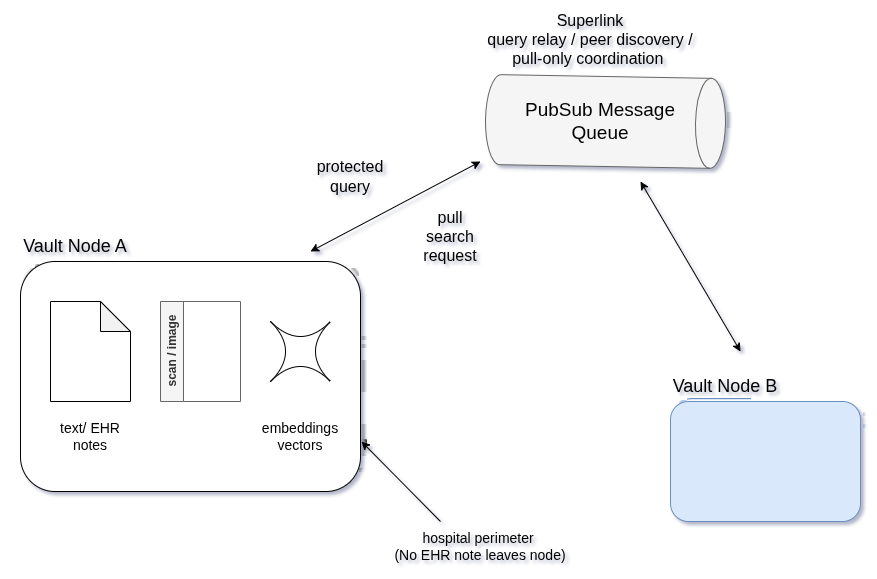

The diagram above was exported from draw.io. Its source (the exported page's mxGraphModel, read from the mxfile embedded in the PNG):
<mxGraphModel dx="1348" dy="879" grid="1" gridSize="10" guides="1" tooltips="1" connect="1" arrows="1" fold="1" page="1" pageScale="1" pageWidth="1000" pageHeight="700" math="0" shadow="0">
  <root>
    <mxCell id="0" />
    <mxCell id="1" parent="0" />
    <mxCell id="r8M3ITTVt9comPtHLgUi-8" parent="1" style="rounded=1;whiteSpace=wrap;html=1;" value="" vertex="1">
      <mxGeometry height="230" width="340" x="120" y="310" as="geometry" />
    </mxCell>
    <mxCell id="r8M3ITTVt9comPtHLgUi-1" parent="1" style="shape=cylinder3;whiteSpace=wrap;html=1;boundedLbl=1;backgroundOutline=1;size=15;rotation=91;fillColor=#f5f5f5;strokeColor=#666666;fontColor=#333333;" value="" vertex="1">
      <mxGeometry height="240" width="90" x="660" y="50" as="geometry" />
    </mxCell>
    <mxCell id="r8M3ITTVt9comPtHLgUi-2" parent="1" style="text;html=1;whiteSpace=wrap;strokeColor=none;fillColor=none;align=center;verticalAlign=middle;rounded=0;" value="&lt;font style=&quot;font-size: 16px;&quot;&gt;Superlink&lt;/font&gt;&lt;div&gt;&lt;font style=&quot;font-size: 16px;&quot;&gt;query relay / peer discovery / pull-only coordination&amp;nbsp;&lt;br&gt;&lt;/font&gt;&lt;div&gt;&lt;br&gt;&lt;/div&gt;&lt;/div&gt;" vertex="1">
      <mxGeometry height="70" width="220" x="580" y="60" as="geometry" />
    </mxCell>
    <mxCell id="r8M3ITTVt9comPtHLgUi-3" parent="1" style="shape=note;whiteSpace=wrap;html=1;backgroundOutline=1;darkOpacity=0.05;" value="" vertex="1">
      <mxGeometry height="100" width="80" x="150" y="350" as="geometry" />
    </mxCell>
    <mxCell id="r8M3ITTVt9comPtHLgUi-4" parent="1" style="text;html=1;whiteSpace=wrap;strokeColor=none;fillColor=none;align=center;verticalAlign=middle;rounded=0;" value="&lt;font style=&quot;font-size: 14px;&quot;&gt;text/ EHR notes&lt;/font&gt;" vertex="1">
      <mxGeometry height="30" width="80" x="150" y="470" as="geometry" />
    </mxCell>
    <mxCell id="r8M3ITTVt9comPtHLgUi-5" parent="1" style="swimlane;horizontal=0;whiteSpace=wrap;html=1;strokeColor=#666666;fillColor=#f5f5f5;fontColor=#333333;" value="scan / image" vertex="1">
      <mxGeometry height="100" width="80" x="260" y="350" as="geometry" />
    </mxCell>
    <mxCell id="r8M3ITTVt9comPtHLgUi-6" parent="1" style="shape=switch;whiteSpace=wrap;html=1;" value="" vertex="1">
      <mxGeometry height="60" width="60" x="370" y="370" as="geometry" />
    </mxCell>
    <mxCell id="r8M3ITTVt9comPtHLgUi-7" parent="1" style="text;html=1;whiteSpace=wrap;strokeColor=none;fillColor=none;align=center;verticalAlign=middle;rounded=0;" value="&lt;font style=&quot;font-size: 14px;&quot;&gt;embeddings vectors&lt;/font&gt;" vertex="1">
      <mxGeometry height="30" width="60" x="370" y="470" as="geometry" />
    </mxCell>
    <mxCell id="r8M3ITTVt9comPtHLgUi-9" parent="1" style="text;html=1;whiteSpace=wrap;strokeColor=none;fillColor=none;align=center;verticalAlign=middle;rounded=0;" value="&lt;font style=&quot;font-size: 18px;&quot;&gt;Vault Node A&lt;/font&gt;" vertex="1">
      <mxGeometry height="30" width="130" x="110" y="280" as="geometry" />
    </mxCell>
    <mxCell id="r8M3ITTVt9comPtHLgUi-10" edge="1" parent="1" style="endArrow=classic;startArrow=classic;html=1;rounded=0;" value="">
      <mxGeometry height="50" relative="1" width="50" as="geometry">
        <mxPoint x="410" y="300" as="sourcePoint" />
        <mxPoint x="580" y="210" as="targetPoint" />
      </mxGeometry>
    </mxCell>
    <mxCell id="r8M3ITTVt9comPtHLgUi-11" parent="1" style="text;html=1;whiteSpace=wrap;strokeColor=none;fillColor=none;align=center;verticalAlign=middle;rounded=0;" value="&lt;font style=&quot;font-size: 16px;&quot;&gt;protected query&lt;/font&gt;" vertex="1">
      <mxGeometry height="30" width="60" x="420" y="210" as="geometry" />
    </mxCell>
    <mxCell id="r8M3ITTVt9comPtHLgUi-12" parent="1" style="text;html=1;whiteSpace=wrap;strokeColor=none;fillColor=none;align=center;verticalAlign=middle;rounded=0;" value="&lt;font style=&quot;font-size: 16px;&quot;&gt;pull search request&lt;/font&gt;" vertex="1">
      <mxGeometry height="30" width="60" x="520" y="270" as="geometry" />
    </mxCell>
    <mxCell id="r8M3ITTVt9comPtHLgUi-14" parent="1" style="rounded=1;whiteSpace=wrap;html=1;fillColor=#dae8fc;strokeColor=#6c8ebf;" value="" vertex="1">
      <mxGeometry height="120" width="190" x="770" y="450" as="geometry" />
    </mxCell>
    <mxCell id="r8M3ITTVt9comPtHLgUi-15" parent="1" style="text;html=1;whiteSpace=wrap;strokeColor=none;fillColor=none;align=center;verticalAlign=middle;rounded=0;" value="&lt;font style=&quot;font-size: 18px;&quot;&gt;Vault Node B&lt;/font&gt;" vertex="1">
      <mxGeometry height="30" width="130" x="760" y="420" as="geometry" />
    </mxCell>
    <mxCell id="r8M3ITTVt9comPtHLgUi-16" edge="1" parent="1" style="endArrow=classic;startArrow=classic;html=1;rounded=0;" value="">
      <mxGeometry height="50" relative="1" width="50" as="geometry">
        <mxPoint x="840" y="400" as="sourcePoint" />
        <mxPoint x="740" y="230" as="targetPoint" />
      </mxGeometry>
    </mxCell>
    <mxCell id="r8M3ITTVt9comPtHLgUi-17" parent="1" style="text;html=1;whiteSpace=wrap;strokeColor=none;fillColor=none;align=center;verticalAlign=middle;rounded=0;" value="&lt;font style=&quot;font-size: 19px;&quot;&gt;PubSub Message Queue&lt;/font&gt;" vertex="1">
      <mxGeometry height="30" width="160" x="620" y="155" as="geometry" />
    </mxCell>
    <mxCell id="r8M3ITTVt9comPtHLgUi-19" edge="1" parent="1" style="endArrow=classic;html=1;rounded=0;entryX=1.003;entryY=0.783;entryDx=0;entryDy=0;entryPerimeter=0;" target="r8M3ITTVt9comPtHLgUi-8" value="">
      <mxGeometry height="50" relative="1" width="50" as="geometry">
        <mxPoint x="540" y="570" as="sourcePoint" />
        <mxPoint x="530" y="160" as="targetPoint" />
      </mxGeometry>
    </mxCell>
    <mxCell id="r8M3ITTVt9comPtHLgUi-21" parent="1" style="text;html=1;whiteSpace=wrap;strokeColor=none;fillColor=none;align=center;verticalAlign=middle;rounded=0;" value="&lt;font style=&quot;font-size: 14px;&quot;&gt;hospital perimeter&amp;nbsp;&lt;/font&gt;&lt;div&gt;&lt;font style=&quot;font-size: 14px;&quot;&gt;(No EHR note leaves node)&lt;/font&gt;&lt;/div&gt;" vertex="1">
      <mxGeometry height="30" width="200" x="480" y="580" as="geometry" />
    </mxCell>
  </root>
</mxGraphModel>